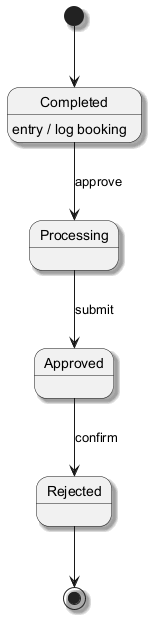

The diagram above was rendered by PlantUML. Its source (embedded in the PNG):
@startuml
skinparam backgroundColor #FFFFFF
skinparam classBackgroundColor #F3E5F5
skinparam classBorderColor #6A1B9A
skinparam shadowing true
[*] --> Completed
Completed --> Processing : approve
Completed : entry / log booking
Processing --> Approved : submit
Approved --> Rejected : confirm
Rejected --> [*]
@enduml